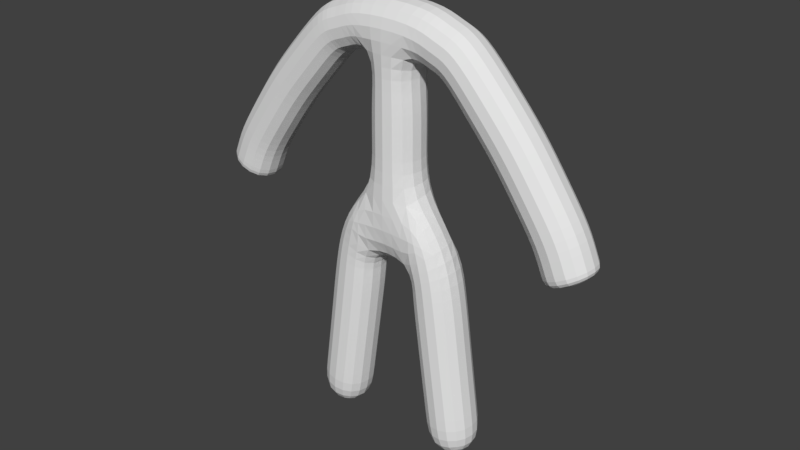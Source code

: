 # Source: Duckyboy_Ref_Test4.blend  (saved by Blender 2.78.0; exported with 4.5.12 LTS)
import bpy
from mathutils import Matrix  # noqa: F401  (used for matrix-valued properties, if any)

bpy.ops.wm.read_factory_settings(use_empty=True)
scene = bpy.context.scene
scene.name = 'Scene'

# ---- collections
col_collection_1 = bpy.data.collections.new('Collection 1'); scene.collection.children.link(col_collection_1)

# ---- world
world_world = bpy.data.worlds.new('World'); scene.world = world_world
world_world.color = (0.05088, 0.05088, 0.05088)
world_world.use_sun_shadow = False
world_world.sun_shadow_jitter_overblur = 0.0
world_world.cycles.sampling_method = 'MANUAL'

# ---- meshes
me_plane_001 = bpy.data.meshes.new('Plane.001')
me_plane_001.from_pydata([(0.0, 0.0, -1.249), (0.0, 0.0, 0.7465), (0.4942, 0.0, 0.5064), (0.3995, 1.695e-08, -1.375), (0.5467, 1.342e-07, -2.448), (0.6414, 0.0, 0.4749), (0.0, 0.0, -0.004206), (0.6729, 1.342e-07, -3.341), (1.188, 8.335e-08, -0.1454), (1.64, 1.709e-07, -0.7973), (1.724, 2.02e-07, -1.029), (1.787, 2.176e-07, -1.144)], [(6, 1), (1, 2), (3, 0), (4, 3), (2, 5), (0, 6), (7, 4), (5, 8), (8, 9), (9, 10), (10, 11)], [])
me_plane_001.use_remesh_preserve_volume = False
me_plane_001.use_remesh_preserve_attributes = False
me_plane_001.use_mirror_vertex_groups = False
me_plane_001.update()

# ---- objects
ob_plane = bpy.data.objects.new('Plane', me_plane_001)

# ---- transforms, parenting, visibility, modifiers, constraints
ob_plane.location = (0.0, 0.0, 0.0)
ob_plane.lineart.crease_threshold = 0.0
_m = ob_plane.modifiers.new('Mirror', 'MIRROR')
_m = ob_plane.modifiers.new('Skin', 'SKIN')
_m = ob_plane.modifiers.new('Subsurf', 'SUBSURF')
_m.uv_smooth = 'PRESERVE_CORNERS'
_m.quality = 2
_m.show_only_control_edges = False

# ---- collection membership
col_collection_1.objects.link(ob_plane)

# ---- scene / render settings (as saved in the file)
scene.frame_start = 1; scene.frame_end = 250; scene.frame_set(1)
scene.render.engine = 'BLENDER_EEVEE_NEXT'
scene.render.resolution_percentage = 50
scene.render.dither_intensity = 0.0
scene.cycles.use_denoising = False
scene.cycles.samples = 128
scene.cycles.sampling_pattern = 'TABULATED_SOBOL'
scene.cycles.light_sampling_threshold = 0.0
scene.cycles.use_adaptive_sampling = False
scene.cycles.use_light_tree = False
scene.cycles.blur_glossy = 0.0
scene.cycles.sample_clamp_indirect = 0.0
scene.view_settings.view_transform = 'Standard'
bpy.context.view_layer.update()

# ---- added for rendering (the .blend has no active camera and no usable light): camera, sun
cam_auto = bpy.data.cameras.new('AutoCamera')
cam_auto.lens = 50.0
cam_auto.sensor_width = 36.0
cam_auto.clip_end = 1000.0
ob_auto_camera = bpy.data.objects.new('AutoCamera', cam_auto)
scene.collection.objects.link(ob_auto_camera)
ob_auto_camera.location = (5.54449, -6.65339, 3.21788)
ob_auto_camera.rotation_euler = (1.09748, -7.21219e-08, 0.694738)
scene.camera = ob_auto_camera
light_auto_sun = bpy.data.lights.new('AutoSun', 'SUN')
light_auto_sun.energy = 3.0
light_auto_sun.angle = 0.0523599
ob_auto_sun = bpy.data.objects.new('AutoSun', light_auto_sun)
scene.collection.objects.link(ob_auto_sun)
ob_auto_sun.rotation_euler = (0.872665, 0.174533, 0.523599)
bpy.context.view_layer.update()
